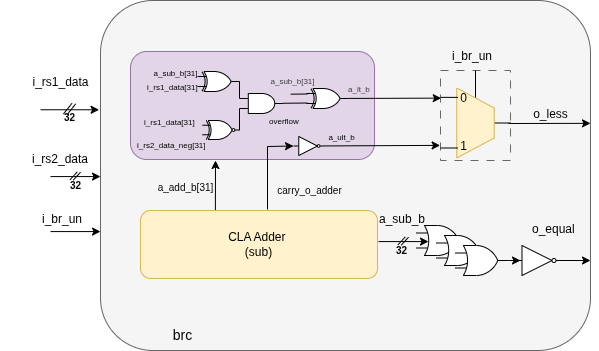

The diagram above was exported from draw.io. Its source (the exported page's mxGraphModel, read from the mxfile embedded in the PNG):
<mxGraphModel dx="417" dy="776" grid="1" gridSize="10" guides="1" tooltips="1" connect="1" arrows="1" fold="1" page="1" pageScale="1" pageWidth="1600" pageHeight="1000" math="0" shadow="0">
  <root>
    <mxCell id="0" />
    <mxCell id="1" parent="0" />
    <mxCell id="108" value="" style="rounded=1;whiteSpace=wrap;html=1;fillColor=#f5f5f5;fontColor=#333333;strokeColor=#666666;" parent="1" vertex="1">
      <mxGeometry x="230" y="190" width="490" height="350" as="geometry" />
    </mxCell>
    <mxCell id="84" style="edgeStyle=none;html=1;exitX=0.316;exitY=0.017;exitDx=0;exitDy=0;exitPerimeter=0;" parent="1" source="85" edge="1">
      <mxGeometry relative="1" as="geometry">
        <mxPoint x="345" y="350" as="targetPoint" />
        <mxPoint x="367" y="399" as="sourcePoint" />
      </mxGeometry>
    </mxCell>
    <mxCell id="85" value="CLA Adder&amp;nbsp;&lt;div&gt;(sub)&lt;/div&gt;" style="rounded=1;whiteSpace=wrap;html=1;fillColor=#fff2cc;strokeColor=#d6b656" parent="1" vertex="1">
      <mxGeometry x="270" y="400" width="237" height="68" as="geometry" />
    </mxCell>
    <mxCell id="86" value="&lt;font style=&quot;font-size: 10px;&quot;&gt;a_add_b[31]&lt;/font&gt;" style="text;html=1;align=center;verticalAlign=middle;resizable=0;points=[];autosize=1;strokeColor=none;fillColor=none;" parent="1" vertex="1">
      <mxGeometry x="278" y="364" width="74" height="26" as="geometry" />
    </mxCell>
    <mxCell id="87" value="" style="rounded=1;whiteSpace=wrap;html=1;fillColor=#e1d5e7;strokeColor=#9673a6;" parent="1" vertex="1">
      <mxGeometry x="260" y="241" width="244" height="108" as="geometry" />
    </mxCell>
    <mxCell id="89" value="" style="verticalLabelPosition=bottom;shadow=0;dashed=0;align=center;html=1;verticalAlign=top;shape=mxgraph.electrical.logic_gates.logic_gate;operation=xor;negating=1;negSize=0.15;" parent="1" vertex="1">
      <mxGeometry x="332" y="310" width="37" height="19" as="geometry" />
    </mxCell>
    <mxCell id="90" style="edgeStyle=none;html=1;entryX=0;entryY=0.75;entryDx=0;entryDy=0;entryPerimeter=0;endArrow=none;endFill=0;" parent="1" source="91" edge="1">
      <mxGeometry relative="1" as="geometry">
        <mxPoint x="437" y="292.5" as="targetPoint" />
      </mxGeometry>
    </mxCell>
    <mxCell id="91" value="" style="verticalLabelPosition=bottom;shadow=0;dashed=0;align=center;html=1;verticalAlign=top;shape=mxgraph.electrical.logic_gates.logic_gate;operation=and;" parent="1" vertex="1">
      <mxGeometry x="369" y="283" width="44" height="20" as="geometry" />
    </mxCell>
    <mxCell id="92" style="edgeStyle=none;html=1;exitX=1;exitY=0.5;exitDx=0;exitDy=0;exitPerimeter=0;entryX=0;entryY=0.25;entryDx=0;entryDy=0;entryPerimeter=0;endArrow=none;endFill=0;" parent="1" target="91" edge="1">
      <mxGeometry relative="1" as="geometry">
        <mxPoint x="369" y="271" as="sourcePoint" />
      </mxGeometry>
    </mxCell>
    <mxCell id="93" style="edgeStyle=none;html=1;entryX=0;entryY=0.75;entryDx=0;entryDy=0;entryPerimeter=0;exitX=1;exitY=0.5;exitDx=0;exitDy=0;exitPerimeter=0;endArrow=none;endFill=0;" parent="1" source="89" target="91" edge="1">
      <mxGeometry relative="1" as="geometry" />
    </mxCell>
    <mxCell id="94" value="&lt;font color=&quot;#000000&quot;&gt;&lt;span style=&quot;font-size: 8px; text-wrap-mode: wrap;&quot;&gt;a_sub_b[31]&lt;/span&gt;&lt;/font&gt;" style="text;html=1;align=center;verticalAlign=middle;resizable=0;points=[];autosize=1;strokeColor=none;fillColor=none;" parent="1" vertex="1">
      <mxGeometry x="269.5" y="247" width="70" height="30" as="geometry" />
    </mxCell>
    <mxCell id="95" value="i_rs2_data_neg[31]" style="text;whiteSpace=wrap;fontSize=8;" parent="1" vertex="1">
      <mxGeometry x="264.71" y="324" width="39.86" height="25" as="geometry" />
    </mxCell>
    <mxCell id="96" value="i_rs1_data[31]" style="text;whiteSpace=wrap;fontSize=8;" parent="1" vertex="1">
      <mxGeometry x="275" y="266" width="33" height="21" as="geometry" />
    </mxCell>
    <mxCell id="97" value="i_rs1_data[31]" style="text;whiteSpace=wrap;fontSize=8;" parent="1" vertex="1">
      <mxGeometry x="271.57" y="301" width="33" height="21" as="geometry" />
    </mxCell>
    <mxCell id="98" value="overflow" style="text;whiteSpace=wrap;fontSize=8;" parent="1" vertex="1">
      <mxGeometry x="397" y="300" width="37" height="22" as="geometry" />
    </mxCell>
    <mxCell id="99" style="edgeStyle=none;html=1;exitX=0;exitY=0.25;exitDx=0;exitDy=0;exitPerimeter=0;endArrow=none;endFill=0;" parent="1" edge="1">
      <mxGeometry relative="1" as="geometry">
        <mxPoint x="420.20002237955725" y="283.66666666666674" as="targetPoint" />
        <mxPoint x="437" y="283.5" as="sourcePoint" />
      </mxGeometry>
    </mxCell>
    <mxCell id="101" value="&lt;span style=&quot;color: rgb(63, 63, 63); font-size: 8px; text-wrap-mode: wrap;&quot;&gt;a_sub_b[31]&lt;/span&gt;" style="text;html=1;align=center;verticalAlign=middle;resizable=0;points=[];autosize=1;strokeColor=none;fillColor=none;" parent="1" vertex="1">
      <mxGeometry x="387" y="255" width="70" height="30" as="geometry" />
    </mxCell>
    <mxCell id="102" value="&lt;font style=&quot;font-size: 8px;&quot;&gt;a_ult_b&lt;/font&gt;" style="text;html=1;align=center;verticalAlign=middle;resizable=0;points=[];autosize=1;strokeColor=none;fillColor=none;" parent="1" vertex="1">
      <mxGeometry x="449" y="313" width="44" height="26" as="geometry" />
    </mxCell>
    <mxCell id="103" style="edgeStyle=none;html=1;rounded=0;curved=0;entryX=0;entryY=0.5;entryDx=0;entryDy=0;entryPerimeter=0;" parent="1" target="105" edge="1">
      <mxGeometry relative="1" as="geometry">
        <mxPoint x="443" y="336" as="targetPoint" />
        <mxPoint x="397" y="399" as="sourcePoint" />
        <Array as="points">
          <mxPoint x="397" y="336" />
        </Array>
      </mxGeometry>
    </mxCell>
    <mxCell id="104" style="edgeStyle=none;html=1;entryX=-0.005;entryY=0.832;entryDx=0;entryDy=0;entryPerimeter=0;" parent="1" source="105" target="147" edge="1">
      <mxGeometry relative="1" as="geometry">
        <mxPoint x="550" y="335" as="targetPoint" />
      </mxGeometry>
    </mxCell>
    <mxCell id="105" value="" style="verticalLabelPosition=bottom;shadow=0;dashed=0;align=center;html=1;verticalAlign=top;shape=mxgraph.electrical.logic_gates.inverter_2" parent="1" vertex="1">
      <mxGeometry x="423" y="326" width="31" height="19" as="geometry" />
    </mxCell>
    <mxCell id="106" value="&lt;font style=&quot;font-size: 10px;&quot;&gt;carry_o_adder&lt;/font&gt;" style="text;html=1;align=center;verticalAlign=middle;resizable=0;points=[];autosize=1;strokeColor=none;fillColor=none;" parent="1" vertex="1">
      <mxGeometry x="393.5" y="365" width="90" height="30" as="geometry" />
    </mxCell>
    <mxCell id="107" style="edgeStyle=none;html=1;entryX=0.01;entryY=0.307;entryDx=0;entryDy=0;entryPerimeter=0;" parent="1" target="147" edge="1">
      <mxGeometry relative="1" as="geometry">
        <mxPoint x="550" y="288" as="targetPoint" />
        <mxPoint x="478" y="287.93299469964666" as="sourcePoint" />
      </mxGeometry>
    </mxCell>
    <mxCell id="126" value="" style="group" parent="1" vertex="1" connectable="0">
      <mxGeometry x="170" y="280" width="81.6229420970266" height="47.68" as="geometry" />
    </mxCell>
    <mxCell id="127" value="" style="endArrow=classic;html=1;" parent="126" edge="1">
      <mxGeometry width="50" height="50" relative="1" as="geometry">
        <mxPoint y="19.264646464646468" as="sourcePoint" />
        <mxPoint x="58.60641627543036" y="19.264646464646468" as="targetPoint" />
      </mxGeometry>
    </mxCell>
    <mxCell id="128" value="&lt;font size=&quot;1&quot;&gt;&lt;b&gt;32&lt;/b&gt;&lt;/font&gt;" style="text;html=1;align=center;verticalAlign=middle;resizable=1;points=[];autosize=1;strokeColor=none;fillColor=none;movable=1;rotatable=1;deletable=1;editable=1;locked=0;connectable=1;container=0;" parent="126" vertex="1">
      <mxGeometry x="11.348333333333333" y="7.224242424242427" width="35.16384976525822" height="40.45575757575757" as="geometry" />
    </mxCell>
    <mxCell id="130" value="" style="endArrow=none;html=1;movable=1;resizable=1;rotatable=1;deletable=1;editable=1;locked=0;connectable=1;" parent="126" edge="1">
      <mxGeometry width="50" height="50" relative="1" as="geometry">
        <mxPoint x="26.639280125195622" y="24.080808080808087" as="sourcePoint" />
        <mxPoint x="35.16384976525822" y="13.378226711560043" as="targetPoint" />
      </mxGeometry>
    </mxCell>
    <mxCell id="131" value="" style="endArrow=none;html=1;movable=1;resizable=1;rotatable=1;deletable=1;editable=1;locked=0;connectable=1;" parent="126" edge="1">
      <mxGeometry width="50" height="50" relative="1" as="geometry">
        <mxPoint x="22.909780907668235" y="23.54567901234568" as="sourcePoint" />
        <mxPoint x="31.43435054773083" y="12.843097643097643" as="targetPoint" />
      </mxGeometry>
    </mxCell>
    <mxCell id="132" value="" style="endArrow=classic;html=1;movable=1;resizable=1;rotatable=1;deletable=1;editable=1;locked=0;connectable=1;" parent="1" edge="1">
      <mxGeometry width="50" height="50" relative="1" as="geometry">
        <mxPoint x="180" y="366.0757142857143" as="sourcePoint" />
        <mxPoint x="230" y="366.0757142857143" as="targetPoint" />
      </mxGeometry>
    </mxCell>
    <mxCell id="133" value="&lt;font size=&quot;1&quot;&gt;&lt;b&gt;32&lt;/b&gt;&lt;/font&gt;" style="text;html=1;align=center;verticalAlign=middle;resizable=1;points=[];autosize=1;strokeColor=none;fillColor=none;movable=1;rotatable=1;deletable=1;editable=1;locked=0;connectable=1;container=0;" parent="1" vertex="1">
      <mxGeometry x="189.6818181818182" y="359.9971428571429" width="30" height="30" as="geometry" />
    </mxCell>
    <mxCell id="135" value="" style="endArrow=none;html=1;movable=1;resizable=1;rotatable=1;deletable=1;editable=1;locked=0;connectable=1;" parent="1" edge="1">
      <mxGeometry width="50" height="50" relative="1" as="geometry">
        <mxPoint x="202.72727272727272" y="369.64714285714285" as="sourcePoint" />
        <mxPoint x="210" y="361.7106349206349" as="targetPoint" />
      </mxGeometry>
    </mxCell>
    <mxCell id="136" value="" style="endArrow=none;html=1;movable=1;resizable=1;rotatable=1;deletable=1;editable=1;locked=0;connectable=1;" parent="1" edge="1">
      <mxGeometry width="50" height="50" relative="1" as="geometry">
        <mxPoint x="199.54545454545456" y="369.25031746031743" as="sourcePoint" />
        <mxPoint x="206.8181818181818" y="361.3138095238095" as="targetPoint" />
      </mxGeometry>
    </mxCell>
    <mxCell id="137" value="" style="endArrow=classic;html=1;" parent="1" edge="1">
      <mxGeometry width="50" height="50" relative="1" as="geometry">
        <mxPoint x="180" y="421.0757142857143" as="sourcePoint" />
        <mxPoint x="230" y="421.0757142857143" as="targetPoint" />
      </mxGeometry>
    </mxCell>
    <mxCell id="129" value="&lt;span style=&quot;color: rgb(0, 0, 0); text-wrap-mode: wrap;&quot;&gt;i_rs1_data&lt;/span&gt;" style="text;html=1;align=center;verticalAlign=middle;resizable=1;points=[];autosize=1;strokeColor=none;fillColor=none;movable=1;rotatable=1;deletable=1;editable=1;locked=0;connectable=1;container=0;" parent="1" vertex="1">
      <mxGeometry x="150.00294209702662" y="256.9995959595959" width="80" height="30" as="geometry" />
    </mxCell>
    <mxCell id="142" value="&lt;span style=&quot;color: rgb(0, 0, 0); font-family: Helvetica; font-size: 12px; font-style: normal; font-variant-ligatures: normal; font-variant-caps: normal; font-weight: 400; letter-spacing: normal; orphans: 2; text-align: center; text-indent: 0px; text-transform: none; widows: 2; word-spacing: 0px; -webkit-text-stroke-width: 0px; white-space: normal; background-color: rgb(251, 251, 251); text-decoration-thickness: initial; text-decoration-style: initial; text-decoration-color: initial; float: none; display: inline !important;&quot;&gt;i_rs2_data&lt;/span&gt;" style="text;whiteSpace=wrap;html=1;" parent="1" vertex="1">
      <mxGeometry x="160" y="335" width="80" height="40" as="geometry" />
    </mxCell>
    <mxCell id="144" value="&lt;div style=&quot;color: rgb(187, 190, 191); background-color: rgb(18, 19, 20); font-family: Consolas, &amp;quot;Courier New&amp;quot;, monospace; font-weight: normal; font-size: 14px; line-height: 19px; white-space: pre;&quot;&gt;&lt;br&gt;&lt;/div&gt;" style="text;whiteSpace=wrap;html=1;" parent="1" vertex="1">
      <mxGeometry x="130" y="400" width="70" height="20" as="geometry" />
    </mxCell>
    <mxCell id="145" value="i_br_un" style="text;whiteSpace=wrap;" parent="1" vertex="1">
      <mxGeometry x="170" y="395" width="50" height="30" as="geometry" />
    </mxCell>
    <mxCell id="146" value="&lt;span style=&quot;color: rgb(63, 63, 63); font-family: Helvetica; font-size: 8px; font-style: normal; font-variant-ligatures: normal; font-variant-caps: normal; font-weight: 400; letter-spacing: normal; orphans: 2; text-align: center; text-indent: 0px; text-transform: none; widows: 2; word-spacing: 0px; -webkit-text-stroke-width: 0px; white-space: nowrap; text-decoration-thickness: initial; text-decoration-style: initial; text-decoration-color: initial; float: none; display: inline !important;&quot;&gt;a_lt_b&lt;/span&gt;" style="text;whiteSpace=wrap;html=1;" parent="1" vertex="1">
      <mxGeometry x="476" y="263.5" width="40" height="30" as="geometry" />
    </mxCell>
    <mxCell id="147" value="" style="group;rounded=0;strokeColor=#666666;align=center;verticalAlign=middle;fontFamily=Helvetica;fontSize=12;fillColor=#f5f5f5;dashed=1;dashPattern=8 8;connectable=1;points=[[0,0,0,0,0],[0,0.25,0,0,0],[0,0.5,0,0,0],[0,0.75,0,0,0],[0,1,0,0,0],[0.25,0,0,0,0],[0.25,1,0,0,0],[0.5,0,0,0,0],[0.5,1,0,0,0],[0.75,0,0,0,0],[0.75,1,0,0,0],[1,0,0,0,0],[1,0.25,0,0,0],[1,0.5,0,0,0],[1,0.75,0,0,0],[1,1,0,0,0]];fontColor=#333333;" parent="1" vertex="1" connectable="0">
      <mxGeometry x="570" y="260" width="70" height="90" as="geometry" />
    </mxCell>
    <mxCell id="148" value="" style="endArrow=none;html=1;fontFamily=Helvetica;fontSize=12;fontColor=default;exitX=0;exitY=0.5;exitDx=0;exitDy=0;" parent="147" source="150" edge="1">
      <mxGeometry width="50" height="50" relative="1" as="geometry">
        <mxPoint x="35" y="21.25" as="sourcePoint" />
        <mxPoint x="35" as="targetPoint" />
      </mxGeometry>
    </mxCell>
    <mxCell id="149" style="edgeStyle=none;html=1;endArrow=none;endFill=0;fontFamily=Helvetica;fontSize=12;fontColor=default;" parent="147" source="150" edge="1">
      <mxGeometry relative="1" as="geometry">
        <mxPoint x="70" y="52.5" as="targetPoint" />
      </mxGeometry>
    </mxCell>
    <mxCell id="150" value="" style="shape=trapezoid;perimeter=trapezoidPerimeter;whiteSpace=wrap;html=1;fixedSize=1;rotation=90;fillColor=#fff2cc;strokeColor=#d6b656;container=0;rounded=0;align=center;verticalAlign=middle;fontFamily=Helvetica;fontSize=12;fontColor=default;" parent="147" vertex="1">
      <mxGeometry y="33.75" width="70" height="37.49999999999999" as="geometry" />
    </mxCell>
    <mxCell id="151" value="" style="endArrow=none;html=1;rounded=0;fontFamily=Helvetica;fontSize=12;fontColor=default;" parent="147" edge="1">
      <mxGeometry width="50" height="50" relative="1" as="geometry">
        <mxPoint y="77.5" as="sourcePoint" />
        <mxPoint x="17.5" y="77.5" as="targetPoint" />
      </mxGeometry>
    </mxCell>
    <mxCell id="152" value="" style="endArrow=none;html=1;rounded=0;fontFamily=Helvetica;fontSize=12;fontColor=default;" parent="147" edge="1">
      <mxGeometry width="50" height="50" relative="1" as="geometry">
        <mxPoint y="26.875" as="sourcePoint" />
        <mxPoint x="17.5" y="26.875" as="targetPoint" />
        <Array as="points">
          <mxPoint x="5.833333333333333" y="26.875" />
        </Array>
      </mxGeometry>
    </mxCell>
    <mxCell id="153" value="0" style="text;html=1;whiteSpace=wrap;strokeColor=none;fillColor=none;align=center;verticalAlign=middle;rounded=0;container=0;fontFamily=Helvetica;fontSize=12;fontColor=default;" parent="147" vertex="1">
      <mxGeometry x="5.833333333333333" y="18.125" width="35" height="18.749999999999996" as="geometry" />
    </mxCell>
    <mxCell id="154" value="1" style="text;html=1;whiteSpace=wrap;strokeColor=none;fillColor=none;align=center;verticalAlign=middle;rounded=0;container=0;fontFamily=Helvetica;fontSize=12;fontColor=default;" parent="147" vertex="1">
      <mxGeometry x="5.833333333333333" y="66.87499999999999" width="35" height="18.749999999999996" as="geometry" />
    </mxCell>
    <mxCell id="155" value="i_br_un" style="text;whiteSpace=wrap;" parent="1" vertex="1">
      <mxGeometry x="580" y="232" width="50" height="30" as="geometry" />
    </mxCell>
    <mxCell id="157" value="" style="endArrow=classic;html=1;entryX=1;entryY=0.351;entryDx=0;entryDy=0;entryPerimeter=0;" parent="1" target="108" edge="1">
      <mxGeometry width="50" height="50" relative="1" as="geometry">
        <mxPoint x="638" y="313" as="sourcePoint" />
        <mxPoint x="688" y="313" as="targetPoint" />
      </mxGeometry>
    </mxCell>
    <mxCell id="158" value="o_less" style="text;html=1;align=center;verticalAlign=middle;resizable=0;points=[];autosize=1;strokeColor=none;fillColor=none;" parent="1" vertex="1">
      <mxGeometry x="650" y="288.8399999999999" width="60" height="30" as="geometry" />
    </mxCell>
    <mxCell id="159" value="" style="endArrow=classic;html=1;movable=1;resizable=1;rotatable=1;deletable=1;editable=1;locked=0;connectable=1;" parent="1" edge="1">
      <mxGeometry width="50" height="50" relative="1" as="geometry">
        <mxPoint x="508" y="431.0757142857142" as="sourcePoint" />
        <mxPoint x="558" y="431.0757142857142" as="targetPoint" />
      </mxGeometry>
    </mxCell>
    <mxCell id="160" value="&lt;font size=&quot;1&quot;&gt;&lt;b&gt;32&lt;/b&gt;&lt;/font&gt;" style="text;html=1;align=center;verticalAlign=middle;resizable=1;points=[];autosize=1;strokeColor=none;fillColor=none;movable=1;rotatable=1;deletable=1;editable=1;locked=0;connectable=1;container=0;" parent="1" vertex="1">
      <mxGeometry x="516.0018181818182" y="424.997142857143" width="30" height="30" as="geometry" />
    </mxCell>
    <mxCell id="161" value="" style="endArrow=none;html=1;movable=1;resizable=1;rotatable=1;deletable=1;editable=1;locked=0;connectable=1;" parent="1" edge="1">
      <mxGeometry width="50" height="50" relative="1" as="geometry">
        <mxPoint x="530.7272727272727" y="434.64714285714285" as="sourcePoint" />
        <mxPoint x="538" y="426.7106349206349" as="targetPoint" />
      </mxGeometry>
    </mxCell>
    <mxCell id="162" value="" style="endArrow=none;html=1;movable=1;resizable=1;rotatable=1;deletable=1;editable=1;locked=0;connectable=1;" parent="1" edge="1">
      <mxGeometry width="50" height="50" relative="1" as="geometry">
        <mxPoint x="527.5454545454545" y="434.25031746031755" as="sourcePoint" />
        <mxPoint x="534.8181818181818" y="426.3138095238096" as="targetPoint" />
      </mxGeometry>
    </mxCell>
    <mxCell id="163" value="&lt;span style=&quot;color: rgb(0, 0, 0); font-family: Helvetica; font-size: 12px; font-style: normal; font-variant-ligatures: normal; font-variant-caps: normal; font-weight: 400; letter-spacing: normal; orphans: 2; text-align: center; text-indent: 0px; text-transform: none; widows: 2; word-spacing: 0px; -webkit-text-stroke-width: 0px; white-space: normal; text-decoration-thickness: initial; text-decoration-style: initial; text-decoration-color: initial; float: none; display: inline !important;&quot;&gt;a_sub_b&lt;/span&gt;" style="text;whiteSpace=wrap;html=1;" parent="1" vertex="1">
      <mxGeometry x="507" y="395" width="52.32" height="30" as="geometry" />
    </mxCell>
    <mxCell id="165" value="" style="verticalLabelPosition=bottom;shadow=0;dashed=0;align=center;html=1;verticalAlign=top;shape=mxgraph.electrical.logic_gates.logic_gate;operation=or;" parent="1" vertex="1">
      <mxGeometry x="546" y="415" width="53" height="30" as="geometry" />
    </mxCell>
    <mxCell id="167" value="" style="verticalLabelPosition=bottom;shadow=0;dashed=0;align=center;html=1;verticalAlign=top;shape=mxgraph.electrical.logic_gates.logic_gate;operation=or;" parent="1" vertex="1">
      <mxGeometry x="566" y="425" width="53" height="30" as="geometry" />
    </mxCell>
    <mxCell id="169" style="edgeStyle=none;html=1;exitX=1;exitY=0.5;exitDx=0;exitDy=0;exitPerimeter=0;" parent="1" source="168" edge="1">
      <mxGeometry relative="1" as="geometry">
        <mxPoint x="650" y="450" as="targetPoint" />
      </mxGeometry>
    </mxCell>
    <mxCell id="168" value="" style="verticalLabelPosition=bottom;shadow=0;dashed=0;align=center;html=1;verticalAlign=top;shape=mxgraph.electrical.logic_gates.logic_gate;operation=or;" parent="1" vertex="1">
      <mxGeometry x="584.8399999999999" y="435" width="53" height="30" as="geometry" />
    </mxCell>
    <mxCell id="172" style="edgeStyle=none;html=1;" parent="1" edge="1">
      <mxGeometry relative="1" as="geometry">
        <mxPoint x="720" y="450" as="targetPoint" />
        <mxPoint x="690" y="450" as="sourcePoint" />
      </mxGeometry>
    </mxCell>
    <mxCell id="173" value="o_equal" style="text;whiteSpace=wrap;" parent="1" vertex="1">
      <mxGeometry x="660" y="405" width="60" height="30" as="geometry" />
    </mxCell>
    <mxCell id="174" value="" style="verticalLabelPosition=bottom;shadow=0;dashed=0;align=center;html=1;verticalAlign=top;shape=mxgraph.electrical.logic_gates.inverter_2" parent="1" vertex="1">
      <mxGeometry x="643" y="435" width="50" height="30" as="geometry" />
    </mxCell>
    <mxCell id="175" value="&lt;font style=&quot;font-size: 14px;&quot;&gt;brc&lt;/font&gt;" style="text;html=1;align=center;verticalAlign=middle;resizable=0;points=[];autosize=1;strokeColor=none;fillColor=none;" parent="1" vertex="1">
      <mxGeometry x="292" y="510" width="40" height="30" as="geometry" />
    </mxCell>
    <mxCell id="176" value="" style="verticalLabelPosition=bottom;shadow=0;dashed=0;align=center;html=1;verticalAlign=top;shape=mxgraph.electrical.logic_gates.logic_gate;operation=xor;" vertex="1" parent="1">
      <mxGeometry x="327" y="261" width="42" height="20" as="geometry" />
    </mxCell>
    <mxCell id="177" value="" style="verticalLabelPosition=bottom;shadow=0;dashed=0;align=center;html=1;verticalAlign=top;shape=mxgraph.electrical.logic_gates.logic_gate;operation=xor;" vertex="1" parent="1">
      <mxGeometry x="436" y="278" width="42" height="20" as="geometry" />
    </mxCell>
  </root>
</mxGraphModel>